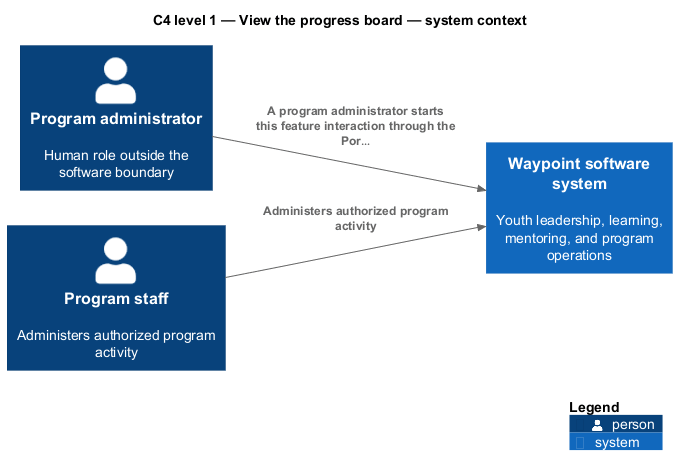

The diagram above was rendered by PlantUML. Its source (embedded in the PNG):
@startuml
!include <C4/C4_Component>
LAYOUT_LEFT_RIGHT()
title C4 level 1 — View the progress board — system context
Person(primary, "Program administrator", "Human role outside the software boundary")
Person(staff, "Program staff", "Administers authorized program activity")
System(waypoint, "Waypoint software system", "Youth leadership, learning, mentoring, and program operations")

Rel(primary, waypoint, "A program administrator starts this feature interaction through the Por…")
Rel(staff, waypoint, "Administers authorized program activity")

SHOW_LEGEND()
@enduml